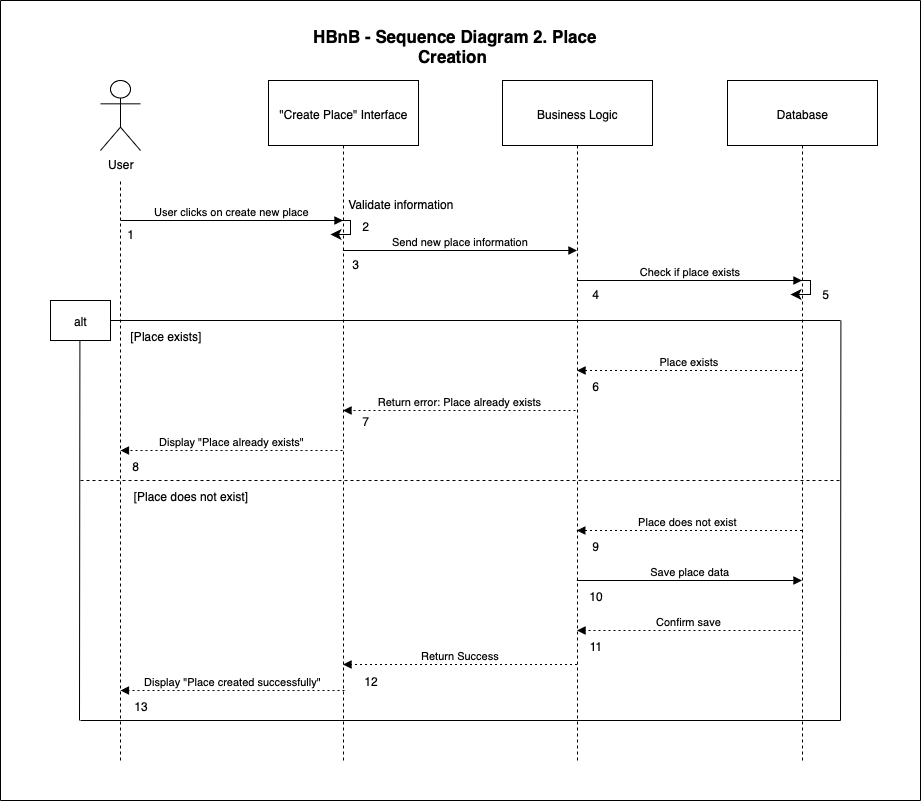

The diagram above was exported from draw.io. Its source (the exported page's mxGraphModel, read from the mxfile embedded in the PNG):
<mxGraphModel dx="2105" dy="2140" grid="1" gridSize="10" guides="1" tooltips="1" connect="1" arrows="1" fold="1" page="1" pageScale="1" pageWidth="827" pageHeight="1169" math="0" shadow="0">
  <root>
    <mxCell id="0" />
    <mxCell id="1" parent="0" />
    <mxCell id="3" value="&quot;Create Place&quot; Interface" style="shape=umlLifeline;perimeter=lifelinePerimeter;whiteSpace=wrap;container=1;dropTarget=0;collapsible=0;recursiveResize=0;outlineConnect=0;portConstraint=eastwest;newEdgeStyle={&quot;edgeStyle&quot;:&quot;elbowEdgeStyle&quot;,&quot;elbow&quot;:&quot;vertical&quot;,&quot;curved&quot;:0,&quot;rounded&quot;:0};size=65;" parent="1" vertex="1">
      <mxGeometry x="228" width="150" height="680" as="geometry" />
    </mxCell>
    <mxCell id="4" value="Business Logic" style="shape=umlLifeline;perimeter=lifelinePerimeter;whiteSpace=wrap;container=1;dropTarget=0;collapsible=0;recursiveResize=0;outlineConnect=0;portConstraint=eastwest;newEdgeStyle={&quot;edgeStyle&quot;:&quot;elbowEdgeStyle&quot;,&quot;elbow&quot;:&quot;vertical&quot;,&quot;curved&quot;:0,&quot;rounded&quot;:0};size=65;" parent="1" vertex="1">
      <mxGeometry x="462" width="150" height="680" as="geometry" />
    </mxCell>
    <mxCell id="5" value="Database" style="shape=umlLifeline;perimeter=lifelinePerimeter;whiteSpace=wrap;container=1;dropTarget=0;collapsible=0;recursiveResize=0;outlineConnect=0;portConstraint=eastwest;newEdgeStyle={&quot;edgeStyle&quot;:&quot;elbowEdgeStyle&quot;,&quot;elbow&quot;:&quot;vertical&quot;,&quot;curved&quot;:0,&quot;rounded&quot;:0};size=65;" parent="1" vertex="1">
      <mxGeometry x="687" width="150" height="680" as="geometry" />
    </mxCell>
    <mxCell id="9" value="User clicks on create new place" style="verticalAlign=bottom;edgeStyle=elbowEdgeStyle;elbow=vertical;curved=0;rounded=0;endArrow=block;" parent="1" edge="1">
      <mxGeometry relative="1" as="geometry">
        <Array as="points">
          <mxPoint x="198" y="140" />
        </Array>
        <mxPoint x="80" y="140" as="sourcePoint" />
        <mxPoint x="302.5" y="140" as="targetPoint" />
      </mxGeometry>
    </mxCell>
    <mxCell id="10" value="Send new place information" style="verticalAlign=bottom;edgeStyle=elbowEdgeStyle;elbow=vertical;curved=0;rounded=0;endArrow=block;" parent="1" edge="1">
      <mxGeometry relative="1" as="geometry">
        <Array as="points">
          <mxPoint x="429" y="170" />
        </Array>
        <mxPoint x="302.5" y="170" as="sourcePoint" />
        <mxPoint x="536.5" y="170" as="targetPoint" />
      </mxGeometry>
    </mxCell>
    <mxCell id="11" value="Check if place exists" style="verticalAlign=bottom;edgeStyle=elbowEdgeStyle;elbow=vertical;curved=0;rounded=0;endArrow=block;" parent="1" edge="1">
      <mxGeometry relative="1" as="geometry">
        <Array as="points">
          <mxPoint x="658" y="200" />
        </Array>
        <mxPoint x="536.5" y="200" as="sourcePoint" />
        <mxPoint x="761.5" y="200" as="targetPoint" />
      </mxGeometry>
    </mxCell>
    <mxCell id="12" value="Place exists" style="verticalAlign=bottom;edgeStyle=elbowEdgeStyle;elbow=vertical;curved=0;rounded=0;dashed=1;dashPattern=2 3;endArrow=block;" parent="1" edge="1">
      <mxGeometry relative="1" as="geometry">
        <Array as="points">
          <mxPoint x="661" y="290" />
        </Array>
        <mxPoint x="761.5" y="290" as="sourcePoint" />
        <mxPoint x="536.5" y="290" as="targetPoint" />
      </mxGeometry>
    </mxCell>
    <mxCell id="19" value="Save place data" style="verticalAlign=bottom;edgeStyle=elbowEdgeStyle;elbow=vertical;curved=0;rounded=0;endArrow=block;" parent="1" edge="1">
      <mxGeometry relative="1" as="geometry">
        <Array as="points">
          <mxPoint x="658" y="500" />
        </Array>
        <mxPoint x="536.3235294117646" y="500" as="sourcePoint" />
        <mxPoint x="761.5" y="500" as="targetPoint" />
      </mxGeometry>
    </mxCell>
    <mxCell id="20" value="Place does not exist " style="verticalAlign=bottom;edgeStyle=elbowEdgeStyle;elbow=vertical;curved=0;rounded=0;dashed=1;dashPattern=2 3;endArrow=block;" parent="1" edge="1">
      <mxGeometry relative="1" as="geometry">
        <Array as="points">
          <mxPoint x="661" y="450" />
        </Array>
        <mxPoint x="761.5" y="450" as="sourcePoint" />
        <mxPoint x="536.3235294117646" y="450" as="targetPoint" />
      </mxGeometry>
    </mxCell>
    <mxCell id="ZkSH9vGmXsdOZsf8He5D-26" value="" style="endArrow=none;html=1;rounded=0;" edge="1" parent="1">
      <mxGeometry width="50" height="50" relative="1" as="geometry">
        <mxPoint x="39" y="640" as="sourcePoint" />
        <mxPoint x="39.41" y="260" as="targetPoint" />
      </mxGeometry>
    </mxCell>
    <mxCell id="ZkSH9vGmXsdOZsf8He5D-27" value="User" style="shape=umlActor;verticalLabelPosition=bottom;verticalAlign=top;html=1;outlineConnect=0;" vertex="1" parent="1">
      <mxGeometry x="60" width="40" height="70" as="geometry" />
    </mxCell>
    <mxCell id="ZkSH9vGmXsdOZsf8He5D-29" value="" style="endArrow=none;dashed=1;html=1;rounded=0;" edge="1" parent="1">
      <mxGeometry width="50" height="50" relative="1" as="geometry">
        <mxPoint x="80" y="680" as="sourcePoint" />
        <mxPoint x="80" y="100" as="targetPoint" />
      </mxGeometry>
    </mxCell>
    <mxCell id="ZkSH9vGmXsdOZsf8He5D-30" value="alt" style="rounded=0;whiteSpace=wrap;html=1;" vertex="1" parent="1">
      <mxGeometry x="10" y="220" width="60" height="40" as="geometry" />
    </mxCell>
    <mxCell id="ZkSH9vGmXsdOZsf8He5D-31" value="" style="endArrow=none;html=1;rounded=0;entryX=1;entryY=0.5;entryDx=0;entryDy=0;" edge="1" parent="1" target="ZkSH9vGmXsdOZsf8He5D-30">
      <mxGeometry width="50" height="50" relative="1" as="geometry">
        <mxPoint x="800" y="240" as="sourcePoint" />
        <mxPoint x="30" y="230" as="targetPoint" />
      </mxGeometry>
    </mxCell>
    <mxCell id="ZkSH9vGmXsdOZsf8He5D-32" value="" style="edgeStyle=segmentEdgeStyle;endArrow=classic;html=1;curved=0;rounded=0;endSize=8;startSize=8;" edge="1" parent="1">
      <mxGeometry width="50" height="50" relative="1" as="geometry">
        <mxPoint x="290" y="140" as="sourcePoint" />
        <mxPoint x="290" y="154" as="targetPoint" />
        <Array as="points">
          <mxPoint x="310" y="140" />
        </Array>
      </mxGeometry>
    </mxCell>
    <mxCell id="ZkSH9vGmXsdOZsf8He5D-33" value="" style="edgeStyle=segmentEdgeStyle;endArrow=classic;html=1;curved=0;rounded=0;endSize=8;startSize=8;" edge="1" parent="1">
      <mxGeometry width="50" height="50" relative="1" as="geometry">
        <mxPoint x="750" y="200" as="sourcePoint" />
        <mxPoint x="750" y="214" as="targetPoint" />
        <Array as="points">
          <mxPoint x="770" y="200" />
        </Array>
      </mxGeometry>
    </mxCell>
    <mxCell id="ZkSH9vGmXsdOZsf8He5D-34" value="Return error: Place already exists" style="verticalAlign=bottom;edgeStyle=elbowEdgeStyle;elbow=horizontal;curved=0;rounded=0;dashed=1;dashPattern=2 3;endArrow=block;" edge="1" parent="1" target="3">
      <mxGeometry relative="1" as="geometry">
        <Array as="points">
          <mxPoint x="434.5" y="330" />
        </Array>
        <mxPoint x="535" y="330" as="sourcePoint" />
        <mxPoint x="310" y="330" as="targetPoint" />
      </mxGeometry>
    </mxCell>
    <mxCell id="ZkSH9vGmXsdOZsf8He5D-35" value="Display &quot;Place already exists&quot;" style="verticalAlign=bottom;edgeStyle=elbowEdgeStyle;elbow=horizontal;curved=0;rounded=0;dashed=1;dashPattern=2 3;endArrow=block;" edge="1" parent="1">
      <mxGeometry relative="1" as="geometry">
        <Array as="points">
          <mxPoint x="201.5" y="370" />
        </Array>
        <mxPoint x="302" y="370" as="sourcePoint" />
        <mxPoint x="80" y="370" as="targetPoint" />
      </mxGeometry>
    </mxCell>
    <mxCell id="ZkSH9vGmXsdOZsf8He5D-36" value="" style="endArrow=none;dashed=1;html=1;rounded=0;" edge="1" parent="1">
      <mxGeometry width="50" height="50" relative="1" as="geometry">
        <mxPoint x="40" y="400" as="sourcePoint" />
        <mxPoint x="800" y="400" as="targetPoint" />
      </mxGeometry>
    </mxCell>
    <mxCell id="ZkSH9vGmXsdOZsf8He5D-37" value="[Place exists]" style="text;html=1;align=center;verticalAlign=middle;resizable=0;points=[];autosize=1;strokeColor=none;fillColor=none;" vertex="1" parent="1">
      <mxGeometry x="80" y="240" width="90" height="30" as="geometry" />
    </mxCell>
    <mxCell id="ZkSH9vGmXsdOZsf8He5D-38" value="[Place does not exist]" style="text;html=1;align=center;verticalAlign=middle;resizable=0;points=[];autosize=1;strokeColor=none;fillColor=none;" vertex="1" parent="1">
      <mxGeometry x="80" y="400" width="140" height="30" as="geometry" />
    </mxCell>
    <mxCell id="ZkSH9vGmXsdOZsf8He5D-39" value="Confirm save" style="verticalAlign=bottom;edgeStyle=elbowEdgeStyle;elbow=vertical;curved=0;rounded=0;dashed=1;dashPattern=2 3;endArrow=block;" edge="1" parent="1" target="4">
      <mxGeometry relative="1" as="geometry">
        <Array as="points">
          <mxPoint x="664.6764705882354" y="550" />
        </Array>
        <mxPoint x="760" y="550" as="sourcePoint" />
        <mxPoint x="540" y="550" as="targetPoint" />
      </mxGeometry>
    </mxCell>
    <mxCell id="ZkSH9vGmXsdOZsf8He5D-40" value="Return Success" style="verticalAlign=bottom;edgeStyle=elbowEdgeStyle;elbow=vertical;curved=0;rounded=0;dashed=1;dashPattern=2 3;endArrow=block;" edge="1" parent="1" source="4" target="3">
      <mxGeometry relative="1" as="geometry">
        <Array as="points">
          <mxPoint x="437.67647058823536" y="584" />
        </Array>
        <mxPoint x="533" y="584" as="sourcePoint" />
        <mxPoint x="310" y="584" as="targetPoint" />
      </mxGeometry>
    </mxCell>
    <mxCell id="ZkSH9vGmXsdOZsf8He5D-41" value="Display &quot;Place created successfully&quot;" style="verticalAlign=bottom;edgeStyle=elbowEdgeStyle;elbow=horizontal;curved=0;rounded=0;dashed=1;dashPattern=2 3;endArrow=block;" edge="1" parent="1">
      <mxGeometry relative="1" as="geometry">
        <Array as="points">
          <mxPoint x="204.67647058823536" y="610" />
        </Array>
        <mxPoint x="304" y="610" as="sourcePoint" />
        <mxPoint x="80" y="610" as="targetPoint" />
      </mxGeometry>
    </mxCell>
    <mxCell id="ZkSH9vGmXsdOZsf8He5D-42" value="" style="endArrow=none;html=1;rounded=0;" edge="1" parent="1">
      <mxGeometry width="50" height="50" relative="1" as="geometry">
        <mxPoint x="800" y="640" as="sourcePoint" />
        <mxPoint x="800.41" y="240" as="targetPoint" />
      </mxGeometry>
    </mxCell>
    <mxCell id="ZkSH9vGmXsdOZsf8He5D-43" value="" style="endArrow=none;html=1;rounded=0;" edge="1" parent="1">
      <mxGeometry width="50" height="50" relative="1" as="geometry">
        <mxPoint x="800" y="640" as="sourcePoint" />
        <mxPoint x="40" y="640" as="targetPoint" />
      </mxGeometry>
    </mxCell>
    <mxCell id="ZkSH9vGmXsdOZsf8He5D-44" value="" style="endArrow=none;html=1;rounded=0;" edge="1" parent="1">
      <mxGeometry width="50" height="50" relative="1" as="geometry">
        <mxPoint x="-40" y="720" as="sourcePoint" />
        <mxPoint x="-40" y="-80" as="targetPoint" />
      </mxGeometry>
    </mxCell>
    <mxCell id="ZkSH9vGmXsdOZsf8He5D-45" value="" style="endArrow=none;html=1;rounded=0;" edge="1" parent="1">
      <mxGeometry width="50" height="50" relative="1" as="geometry">
        <mxPoint x="880" y="720" as="sourcePoint" />
        <mxPoint x="880" y="-80" as="targetPoint" />
      </mxGeometry>
    </mxCell>
    <mxCell id="ZkSH9vGmXsdOZsf8He5D-46" value="" style="endArrow=none;html=1;rounded=0;" edge="1" parent="1">
      <mxGeometry width="50" height="50" relative="1" as="geometry">
        <mxPoint x="880" y="720" as="sourcePoint" />
        <mxPoint x="-40" y="720" as="targetPoint" />
      </mxGeometry>
    </mxCell>
    <mxCell id="ZkSH9vGmXsdOZsf8He5D-47" value="" style="endArrow=none;html=1;rounded=0;" edge="1" parent="1">
      <mxGeometry width="50" height="50" relative="1" as="geometry">
        <mxPoint x="880" y="-80" as="sourcePoint" />
        <mxPoint x="-40" y="-80" as="targetPoint" />
      </mxGeometry>
    </mxCell>
    <mxCell id="ZkSH9vGmXsdOZsf8He5D-48" value="&lt;font&gt;HBnB - Sequence Diagram 2.&amp;nbsp;&lt;strong style=&quot;white-space: normal; box-sizing: border-box; caret-color: rgb(41, 39, 40); font-family: aktiv-grotesk, sans-serif; text-align: left;&quot;&gt;Place Creation&lt;/strong&gt;&amp;nbsp;&lt;/font&gt;" style="text;html=1;align=center;verticalAlign=middle;resizable=0;points=[];autosize=1;strokeColor=none;fillColor=none;fontSize=17;fontStyle=1" vertex="1" parent="1">
      <mxGeometry x="224" y="-50" width="380" height="30" as="geometry" />
    </mxCell>
    <mxCell id="ZkSH9vGmXsdOZsf8He5D-49" value="1" style="text;html=1;align=center;verticalAlign=middle;resizable=0;points=[];autosize=1;strokeColor=none;fillColor=none;" vertex="1" parent="1">
      <mxGeometry x="75" y="138" width="30" height="30" as="geometry" />
    </mxCell>
    <mxCell id="ZkSH9vGmXsdOZsf8He5D-50" value="2" style="text;html=1;align=center;verticalAlign=middle;resizable=0;points=[];autosize=1;strokeColor=none;fillColor=none;" vertex="1" parent="1">
      <mxGeometry x="310" y="130" width="30" height="30" as="geometry" />
    </mxCell>
    <mxCell id="ZkSH9vGmXsdOZsf8He5D-51" value="Validate information" style="text;html=1;align=center;verticalAlign=middle;resizable=0;points=[];autosize=1;strokeColor=none;fillColor=none;" vertex="1" parent="1">
      <mxGeometry x="295" y="108" width="130" height="30" as="geometry" />
    </mxCell>
    <mxCell id="ZkSH9vGmXsdOZsf8He5D-52" value="3" style="text;html=1;align=center;verticalAlign=middle;resizable=0;points=[];autosize=1;strokeColor=none;fillColor=none;" vertex="1" parent="1">
      <mxGeometry x="300" y="168" width="30" height="30" as="geometry" />
    </mxCell>
    <mxCell id="ZkSH9vGmXsdOZsf8He5D-53" value="4" style="text;html=1;align=center;verticalAlign=middle;resizable=0;points=[];autosize=1;strokeColor=none;fillColor=none;" vertex="1" parent="1">
      <mxGeometry x="540" y="198" width="30" height="30" as="geometry" />
    </mxCell>
    <mxCell id="ZkSH9vGmXsdOZsf8He5D-54" value="5" style="text;html=1;align=center;verticalAlign=middle;resizable=0;points=[];autosize=1;strokeColor=none;fillColor=none;" vertex="1" parent="1">
      <mxGeometry x="770" y="198" width="30" height="30" as="geometry" />
    </mxCell>
    <mxCell id="ZkSH9vGmXsdOZsf8He5D-55" value="6" style="text;html=1;align=center;verticalAlign=middle;resizable=0;points=[];autosize=1;strokeColor=none;fillColor=none;" vertex="1" parent="1">
      <mxGeometry x="540" y="290" width="30" height="30" as="geometry" />
    </mxCell>
    <mxCell id="ZkSH9vGmXsdOZsf8He5D-56" value="7" style="text;html=1;align=center;verticalAlign=middle;resizable=0;points=[];autosize=1;strokeColor=none;fillColor=none;" vertex="1" parent="1">
      <mxGeometry x="310" y="325" width="30" height="30" as="geometry" />
    </mxCell>
    <mxCell id="ZkSH9vGmXsdOZsf8He5D-57" value="8" style="text;html=1;align=center;verticalAlign=middle;resizable=0;points=[];autosize=1;strokeColor=none;fillColor=none;" vertex="1" parent="1">
      <mxGeometry x="80" y="370" width="30" height="30" as="geometry" />
    </mxCell>
    <mxCell id="ZkSH9vGmXsdOZsf8He5D-58" value="9" style="text;html=1;align=center;verticalAlign=middle;resizable=0;points=[];autosize=1;strokeColor=none;fillColor=none;" vertex="1" parent="1">
      <mxGeometry x="540" y="450" width="30" height="30" as="geometry" />
    </mxCell>
    <mxCell id="ZkSH9vGmXsdOZsf8He5D-59" value="10" style="text;html=1;align=center;verticalAlign=middle;resizable=0;points=[];autosize=1;strokeColor=none;fillColor=none;" vertex="1" parent="1">
      <mxGeometry x="535" y="500" width="40" height="30" as="geometry" />
    </mxCell>
    <mxCell id="ZkSH9vGmXsdOZsf8He5D-60" value="11" style="text;html=1;align=center;verticalAlign=middle;resizable=0;points=[];autosize=1;strokeColor=none;fillColor=none;" vertex="1" parent="1">
      <mxGeometry x="535" y="550" width="40" height="30" as="geometry" />
    </mxCell>
    <mxCell id="ZkSH9vGmXsdOZsf8He5D-61" value="12" style="text;html=1;align=center;verticalAlign=middle;resizable=0;points=[];autosize=1;strokeColor=none;fillColor=none;" vertex="1" parent="1">
      <mxGeometry x="310" y="585" width="40" height="30" as="geometry" />
    </mxCell>
    <mxCell id="ZkSH9vGmXsdOZsf8He5D-62" value="13" style="text;html=1;align=center;verticalAlign=middle;resizable=0;points=[];autosize=1;strokeColor=none;fillColor=none;" vertex="1" parent="1">
      <mxGeometry x="80" y="610" width="40" height="30" as="geometry" />
    </mxCell>
  </root>
</mxGraphModel>